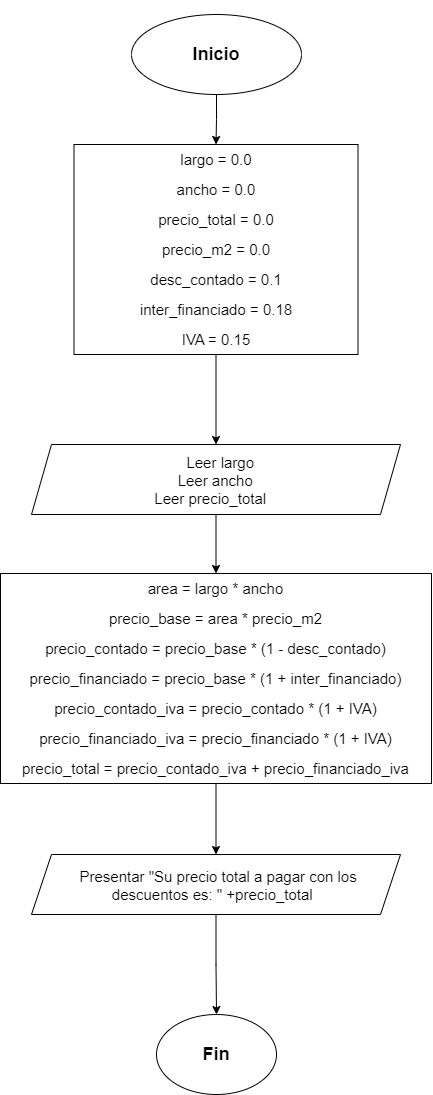

The diagram above was exported from draw.io. Its source (the exported page's mxGraphModel, read from the mxfile embedded in the PNG):
<mxGraphModel dx="1229" dy="676" grid="1" gridSize="10" guides="1" tooltips="1" connect="1" arrows="1" fold="1" page="1" pageScale="1" pageWidth="827" pageHeight="1169" math="0" shadow="0">
  <root>
    <mxCell id="0" />
    <mxCell id="1" parent="0" />
    <mxCell id="na1npCNm5sInPCqfnvNU-3" edge="1" parent="1" source="na1npCNm5sInPCqfnvNU-1" style="edgeStyle=orthogonalEdgeStyle;rounded=0;orthogonalLoop=1;jettySize=auto;html=1;exitX=0.5;exitY=1;exitDx=0;exitDy=0;entryX=0.5;entryY=0;entryDx=0;entryDy=0;" target="na1npCNm5sInPCqfnvNU-2">
      <mxGeometry relative="1" as="geometry" />
    </mxCell>
    <mxCell id="na1npCNm5sInPCqfnvNU-1" parent="1" style="ellipse;whiteSpace=wrap;html=1;shapeInside=1;" value="&lt;div&gt;&lt;br&gt;&lt;/div&gt;&lt;div&gt;&lt;br&gt;&lt;/div&gt;&lt;h2&gt;Inicio&lt;/h2&gt;" vertex="1">
      <mxGeometry height="80" width="170" x="329" y="30" as="geometry" />
    </mxCell>
    <mxCell id="na1npCNm5sInPCqfnvNU-6" edge="1" parent="1" source="na1npCNm5sInPCqfnvNU-2" style="edgeStyle=orthogonalEdgeStyle;rounded=0;orthogonalLoop=1;jettySize=auto;html=1;" target="na1npCNm5sInPCqfnvNU-5" value="">
      <mxGeometry relative="1" as="geometry" />
    </mxCell>
    <mxCell id="na1npCNm5sInPCqfnvNU-2" collapsed="1" parent="1" style="rounded=0;whiteSpace=wrap;html=1;container=0;" value="&lt;blockquote&gt;&lt;p class=&quot;MsoNormal&quot;&gt;&lt;span lang=&quot;ES&quot;&gt;&lt;font style=&quot;font-size: 15px;&quot;&gt;largo = 0.0&lt;/font&gt;&lt;/span&gt;&lt;/p&gt;&lt;p class=&quot;MsoNormal&quot;&gt;&lt;span style=&quot;font-size: 15px; background-color: transparent;&quot;&gt;ancho = 0.0&lt;/span&gt;&lt;/p&gt;&lt;p class=&quot;MsoNormal&quot;&gt;&lt;span lang=&quot;ES&quot;&gt;&lt;font style=&quot;font-size: 15px;&quot;&gt;precio_total =&amp;nbsp;0.0&lt;/font&gt;&lt;/span&gt;&lt;/p&gt;&lt;p class=&quot;MsoNormal&quot;&gt;&lt;font style=&quot;font-size: 15px;&quot;&gt;precio_m2 = 0.0&lt;/font&gt;&lt;/p&gt;&lt;p class=&quot;MsoNormal&quot;&gt;&lt;span lang=&quot;ES&quot;&gt;&lt;font style=&quot;font-size: 15px;&quot;&gt;desc_contado = 0.1&lt;/font&gt;&lt;/span&gt;&lt;/p&gt;&lt;p class=&quot;MsoNormal&quot;&gt;&lt;span lang=&quot;ES&quot;&gt;&lt;font style=&quot;font-size: 15px;&quot;&gt;inter_financiado&amp;nbsp;= 0.18&lt;/font&gt;&lt;/span&gt;&lt;/p&gt;&lt;p class=&quot;MsoNormal&quot;&gt;&lt;span lang=&quot;ES&quot;&gt;&lt;font style=&quot;font-size: 15px;&quot;&gt;IVA = 0.15&lt;/font&gt;&lt;/span&gt;&lt;/p&gt;&lt;/blockquote&gt;" vertex="1">
      <mxGeometry height="210" width="284" x="271.5" y="160" as="geometry">
        <mxRectangle height="220" width="360" x="230" y="160" as="alternateBounds" />
      </mxGeometry>
    </mxCell>
    <mxCell id="na1npCNm5sInPCqfnvNU-8" edge="1" parent="1" source="na1npCNm5sInPCqfnvNU-5" style="edgeStyle=orthogonalEdgeStyle;rounded=0;orthogonalLoop=1;jettySize=auto;html=1;" target="na1npCNm5sInPCqfnvNU-7" value="">
      <mxGeometry relative="1" as="geometry" />
    </mxCell>
    <mxCell id="na1npCNm5sInPCqfnvNU-5" parent="1" style="shape=parallelogram;perimeter=parallelogramPerimeter;whiteSpace=wrap;html=1;shapeInside=1;fixedSize=1;" value="&lt;div&gt;&lt;span style=&quot;font-size: 15px; text-decoration-line: inherit; background-color: transparent;&quot;&gt;Leer largo&lt;/span&gt;&lt;br&gt;&lt;/div&gt;&lt;div&gt;&lt;font style=&quot;font-size: 15px;&quot;&gt;Leer ancho&lt;/font&gt;&lt;/div&gt;&lt;div&gt;&lt;font style=&quot;font-size: 15px;&quot;&gt;Leer precio_total&lt;/font&gt;&lt;/div&gt;" vertex="1">
      <mxGeometry height="70" width="369" x="229" y="460" as="geometry" />
    </mxCell>
    <mxCell id="na1npCNm5sInPCqfnvNU-10" edge="1" parent="1" source="na1npCNm5sInPCqfnvNU-7" style="edgeStyle=orthogonalEdgeStyle;rounded=0;orthogonalLoop=1;jettySize=auto;html=1;" target="na1npCNm5sInPCqfnvNU-9" value="">
      <mxGeometry relative="1" as="geometry" />
    </mxCell>
    <mxCell id="na1npCNm5sInPCqfnvNU-7" parent="1" style="rounded=0;whiteSpace=wrap;html=1;" value="&lt;p class=&quot;MsoNormal&quot;&gt;&lt;font style=&quot;font-size: 15px;&quot;&gt;area = largo * ancho&lt;/font&gt;&lt;/p&gt;&lt;p class=&quot;MsoNormal&quot;&gt;&lt;font style=&quot;font-size: 15px;&quot;&gt;precio_base = area * precio_m2&lt;/font&gt;&lt;/p&gt;&lt;p class=&quot;MsoNormal&quot;&gt;&lt;font style=&quot;font-size: 15px;&quot;&gt;precio_contado = precio_base * (1 - desc_contado)&lt;/font&gt;&lt;/p&gt;&lt;p class=&quot;MsoNormal&quot;&gt;&lt;font style=&quot;font-size: 15px;&quot;&gt;precio_financiado = precio_base * (1 + inter_financiado)&lt;span lang=&quot;ES&quot;&gt;&lt;/span&gt;&lt;/font&gt;&lt;/p&gt;&lt;p class=&quot;MsoNormal&quot;&gt;&lt;font style=&quot;font-size: 15px;&quot;&gt;precio_contado_iva = precio_contado * (1 + IVA)&lt;/font&gt;&lt;/p&gt;&lt;p class=&quot;MsoNormal&quot;&gt;&lt;font style=&quot;font-size: 15px;&quot;&gt;precio_financiado_iva = precio_financiado * (1 + IVA)&lt;span style=&quot;background-image: initial; background-position: initial; background-size: initial; background-repeat: initial; background-attachment: initial; background-origin: initial; background-clip: initial;&quot;&gt;&lt;/span&gt;&lt;/font&gt;&lt;/p&gt;&lt;p class=&quot;MsoNormal&quot;&gt;&lt;font style=&quot;font-size: 15px;&quot;&gt;precio_total&amp;nbsp;=&amp;nbsp;precio_contado_iva + precio_financiado_iva&lt;/font&gt;&lt;/p&gt;" vertex="1">
      <mxGeometry height="210" width="431" x="198" y="589" as="geometry" />
    </mxCell>
    <mxCell id="na1npCNm5sInPCqfnvNU-12" edge="1" parent="1" source="na1npCNm5sInPCqfnvNU-9" style="edgeStyle=orthogonalEdgeStyle;rounded=0;orthogonalLoop=1;jettySize=auto;html=1;" target="na1npCNm5sInPCqfnvNU-11" value="">
      <mxGeometry relative="1" as="geometry" />
    </mxCell>
    <mxCell id="na1npCNm5sInPCqfnvNU-9" parent="1" style="shape=parallelogram;perimeter=parallelogramPerimeter;whiteSpace=wrap;html=1;shapeInside=1;fixedSize=1;" value="&lt;font style=&quot;font-size: 15px;&quot;&gt;Presentar &quot;Su precio total a pagar con los descuentos es: &quot; +precio_total&lt;/font&gt;" vertex="1">
      <mxGeometry height="60" width="369" x="229" y="870" as="geometry" />
    </mxCell>
    <mxCell id="na1npCNm5sInPCqfnvNU-11" parent="1" style="ellipse;whiteSpace=wrap;html=1;shapeInside=1;" value="&lt;h2&gt;Fin&lt;/h2&gt;" vertex="1">
      <mxGeometry height="80" width="120" x="354" y="1030" as="geometry" />
    </mxCell>
  </root>
</mxGraphModel>